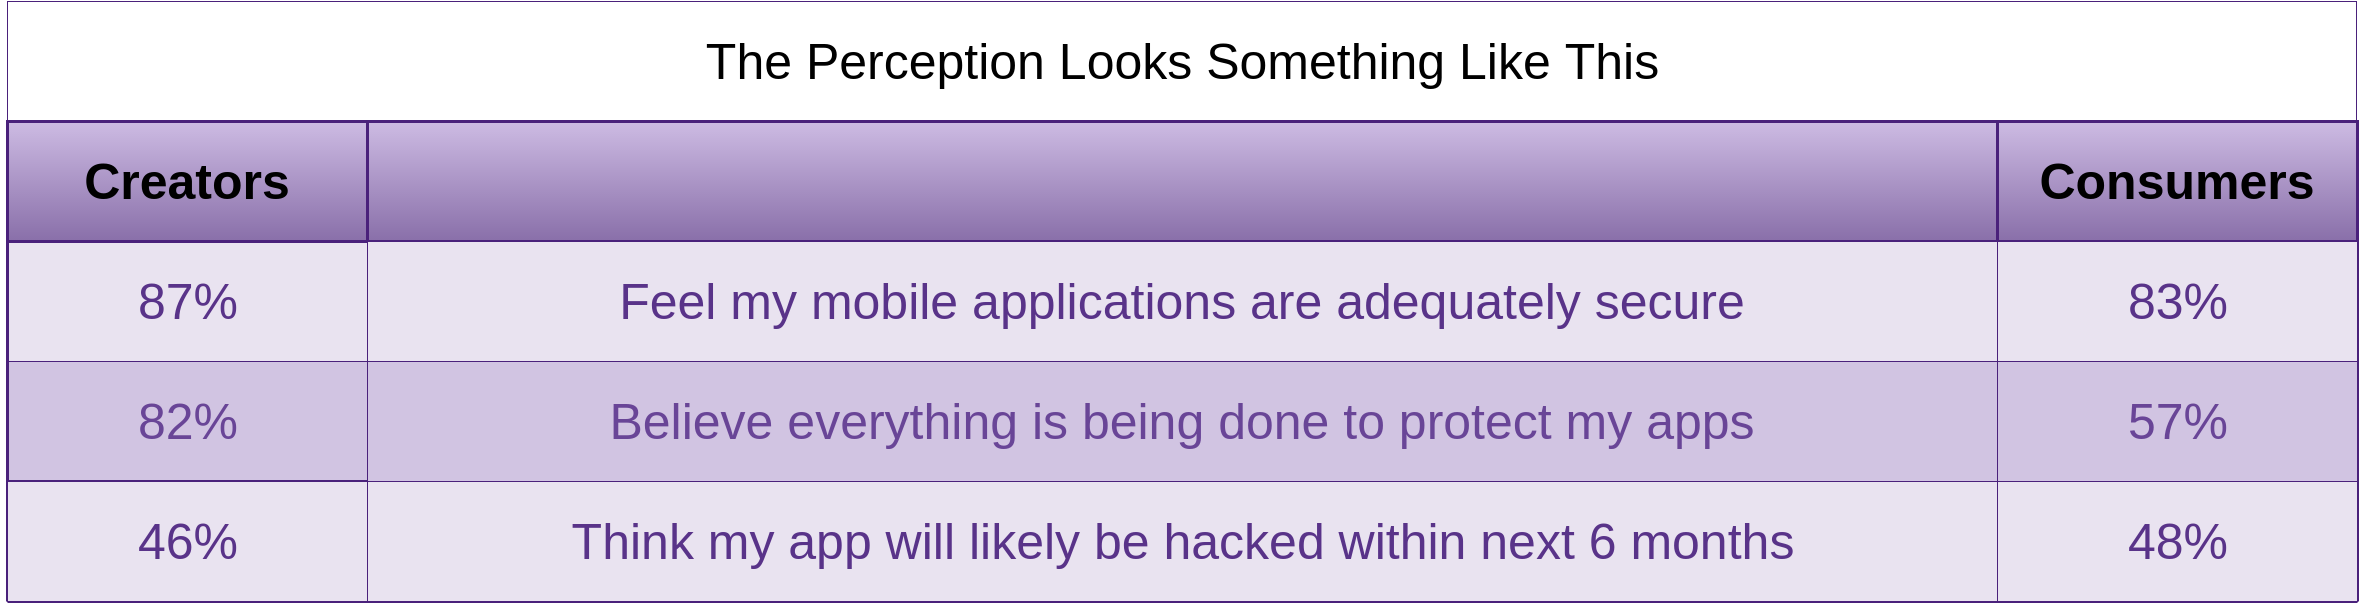

The diagram above was exported from draw.io. Its source (the exported page's mxGraphModel, read from the mxfile embedded in the PNG):
<mxGraphModel dx="3354" dy="1795" grid="1" gridSize="10" guides="1" tooltips="1" connect="1" arrows="1" fold="1" page="1" pageScale="1" pageWidth="2400" pageHeight="360" background="#ffffff" math="0" shadow="0">
  <root>
    <mxCell id="0" />
    <mxCell id="1" parent="0" />
    <mxCell id="182" value="&lt;font style=&quot;font-size: 50px&quot;&gt;The Perception Looks Something Like This&lt;/font&gt;" style="whiteSpace=wrap;html=1;rounded=0;shadow=0;glass=0;comic=0;strokeColor=#4a217b;strokeWidth=1;fillColor=#FFFFFF;gradientColor=none;fontSize=16;" vertex="1" parent="1">
      <mxGeometry x="25" y="70" width="2349" height="120" as="geometry" />
    </mxCell>
    <mxCell id="194" value="&lt;font style=&quot;font-size: 50px&quot;&gt;82%&lt;/font&gt;" style="whiteSpace=wrap;html=1;rounded=0;shadow=0;glass=0;comic=0;strokeColor=#4a217b;strokeWidth=1;fillColor=#d1c4e2;gradientColor=none;fontColor=#694597;fontSize=16;" vertex="1" parent="1">
      <mxGeometry x="25" y="430" width="360" height="120" as="geometry" />
    </mxCell>
    <mxCell id="201" value="&lt;font style=&quot;font-size: 50px&quot;&gt;87%&lt;/font&gt;" style="whiteSpace=wrap;html=1;rounded=0;shadow=0;glass=0;comic=0;strokeColor=#4a217b;strokeWidth=1;fillColor=#e9e3f0;gradientColor=none;fontColor=#593389;fontSize=16;" vertex="1" parent="1">
      <mxGeometry x="25" y="310" width="360" height="120" as="geometry" />
    </mxCell>
    <mxCell id="279" value="&lt;b&gt;&lt;font style=&quot;font-size: 50px&quot;&gt;Creators&lt;/font&gt;&lt;/b&gt;" style="whiteSpace=wrap;html=1;rounded=0;shadow=0;glass=0;comic=0;strokeColor=#4a217b;strokeWidth=3;fillColor=#cdbbe3;gradientColor=#896fa9;fontSize=16;" vertex="1" parent="1">
      <mxGeometry x="25" y="190" width="360" height="120" as="geometry" />
    </mxCell>
    <mxCell id="280" value="" style="whiteSpace=wrap;html=1;rounded=0;shadow=0;glass=0;comic=0;strokeColor=#4a217b;strokeWidth=3;fillColor=#cdbbe3;gradientColor=#896fa9;fontSize=16;" vertex="1" parent="1">
      <mxGeometry x="385" y="190" width="1630" height="120" as="geometry" />
    </mxCell>
    <mxCell id="281" value="&lt;b&gt;&lt;font style=&quot;font-size: 50px&quot;&gt;Consumers&lt;/font&gt;&lt;/b&gt;" style="whiteSpace=wrap;html=1;rounded=0;shadow=0;glass=0;comic=0;strokeColor=#4a217b;strokeWidth=3;fillColor=#cdbbe3;gradientColor=#896fa9;fontSize=16;" vertex="1" parent="1">
      <mxGeometry x="2015" y="190" width="360" height="120" as="geometry" />
    </mxCell>
    <mxCell id="286" value="" style="line;direction=south;html=1;rounded=0;shadow=0;glass=0;comic=0;strokeColor=#4A217B;strokeWidth=3;fillColor=#e9e3f0;gradientColor=none;fontSize=16;fontColor=#29242E;" vertex="1" parent="1">
      <mxGeometry x="2370" y="310" width="10" height="360" as="geometry" />
    </mxCell>
    <mxCell id="288" value="" style="line;direction=south;html=1;rounded=0;shadow=0;glass=0;comic=0;strokeColor=#4A217B;strokeWidth=3;fillColor=#e9e3f0;gradientColor=none;fontSize=16;fontColor=#29242E;" vertex="1" parent="1">
      <mxGeometry x="20" y="310" width="10" height="360" as="geometry" />
    </mxCell>
    <mxCell id="299" value="" style="line;html=1;rounded=0;shadow=0;glass=0;comic=0;strokeColor=#4A217B;strokeWidth=3;fillColor=#e9e3f0;gradientColor=none;fontSize=16;fontColor=#29242E;" vertex="1" parent="1">
      <mxGeometry x="25" y="545" width="2350" height="10" as="geometry" />
    </mxCell>
    <mxCell id="300" value="" style="line;html=1;rounded=0;shadow=0;glass=0;comic=0;strokeColor=#4A217B;strokeWidth=3;fillColor=#e9e3f0;gradientColor=none;fontSize=16;fontColor=#29242E;" vertex="1" parent="1">
      <mxGeometry x="25" y="665" width="2350" height="10" as="geometry" />
    </mxCell>
    <mxCell id="324" value="&lt;font style=&quot;font-size: 50px&quot;&gt;46%&lt;/font&gt;" style="whiteSpace=wrap;html=1;rounded=0;shadow=0;glass=0;comic=0;strokeColor=#4a217b;strokeWidth=1;fillColor=#e9e3f0;gradientColor=none;fontColor=#593389;fontSize=16;" vertex="1" parent="1">
      <mxGeometry x="25" y="550" width="360" height="120" as="geometry" />
    </mxCell>
    <mxCell id="325" value="&lt;font style=&quot;font-size: 50px&quot;&gt;57%&lt;/font&gt;" style="whiteSpace=wrap;html=1;rounded=0;shadow=0;glass=0;comic=0;strokeColor=#4a217b;strokeWidth=1;fillColor=#d1c4e2;gradientColor=none;fontColor=#694597;fontSize=16;" vertex="1" parent="1">
      <mxGeometry x="2015" y="430" width="360" height="120" as="geometry" />
    </mxCell>
    <mxCell id="326" value="&lt;font style=&quot;font-size: 50px&quot;&gt;83%&lt;/font&gt;" style="whiteSpace=wrap;html=1;rounded=0;shadow=0;glass=0;comic=0;strokeColor=#4a217b;strokeWidth=1;fillColor=#e9e3f0;gradientColor=none;fontColor=#593389;fontSize=16;" vertex="1" parent="1">
      <mxGeometry x="2015" y="310" width="360" height="120" as="geometry" />
    </mxCell>
    <mxCell id="327" value="&lt;font style=&quot;font-size: 50px&quot;&gt;48%&lt;/font&gt;" style="whiteSpace=wrap;html=1;rounded=0;shadow=0;glass=0;comic=0;strokeColor=#4a217b;strokeWidth=1;fillColor=#e9e3f0;gradientColor=none;fontColor=#593389;fontSize=16;" vertex="1" parent="1">
      <mxGeometry x="2015" y="550" width="360" height="120" as="geometry" />
    </mxCell>
    <mxCell id="328" value="&lt;div&gt;&lt;font style=&quot;font-size: 50px&quot;&gt;&lt;font&gt;Believe everything is being&amp;nbsp;&lt;/font&gt;&lt;span style=&quot;line-height: 1.2&quot;&gt;done to protect my apps&lt;/span&gt;&lt;/font&gt;&lt;/div&gt;" style="whiteSpace=wrap;html=1;rounded=0;shadow=0;glass=0;comic=0;strokeColor=#4a217b;strokeWidth=1;fillColor=#d1c4e2;gradientColor=none;fontColor=#694597;fontSize=16;" vertex="1" parent="1">
      <mxGeometry x="385" y="430" width="1630" height="120" as="geometry" />
    </mxCell>
    <mxCell id="329" value="&lt;font style=&quot;font-size: 50px&quot;&gt;Feel my mobile applications&amp;nbsp;are adequately secure&lt;/font&gt;" style="whiteSpace=wrap;html=1;rounded=0;shadow=0;glass=0;comic=0;strokeColor=#4a217b;strokeWidth=1;fillColor=#e9e3f0;gradientColor=none;fontColor=#593389;fontSize=16;" vertex="1" parent="1">
      <mxGeometry x="385" y="310" width="1630" height="120" as="geometry" />
    </mxCell>
    <mxCell id="330" value="&lt;div&gt;&lt;font style=&quot;font-size: 50px&quot;&gt;Think my app will likely be&lt;span style=&quot;line-height: 1.2&quot;&gt;&amp;nbsp;hacked within next 6 months&lt;/span&gt;&lt;/font&gt;&lt;/div&gt;" style="whiteSpace=wrap;html=1;rounded=0;shadow=0;glass=0;comic=0;strokeColor=#4a217b;strokeWidth=1;fillColor=#e9e3f0;gradientColor=none;fontColor=#593389;fontSize=16;" vertex="1" parent="1">
      <mxGeometry x="385" y="550" width="1630" height="120" as="geometry" />
    </mxCell>
  </root>
</mxGraphModel>